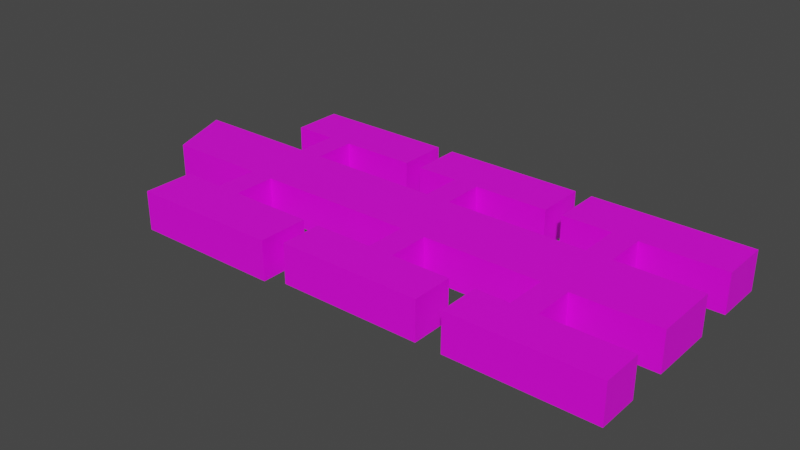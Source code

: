 # Source: testModel.blend  (saved by Blender 3.4.6; exported with 4.5.12 LTS)
import bpy
from mathutils import Matrix  # noqa: F401  (used for matrix-valued properties, if any)

bpy.ops.wm.read_factory_settings(use_empty=True)
scene = bpy.context.scene
scene.name = 'Scene'

# ---- collections
col_collection = bpy.data.collections.new('Collection'); scene.collection.children.link(col_collection)

# ---- images (referenced by path relative to the original .blend; pixels are not part of the script)
import os
ASSET_DIR = os.environ.get("B2B_ASSET_DIR", "")  # directory of the original .blend (textures are referenced by path, not embedded)
HERE = os.path.dirname(os.path.abspath(__file__))  # packed textures are extracted next to this script under _unpacked/

def load_image(name, relpath, width, height, colorspace="sRGB"):
    """Load a texture the original file referenced (path relative to the .blend, or extracted next to this script)."""
    p = next((c for c in (os.path.join(HERE, relpath), os.path.join(ASSET_DIR, relpath)) if relpath and os.path.exists(c)), "")
    if p:
        img = bpy.data.images.load(p, check_existing=True)
        img.name = name
    else:  # same state as the original file: an image datablock whose file is absent (Cycles renders it pink)
        img = bpy.data.images.new(name, width, height)
        img.source = "FILE"
        img.filepath = "//" + (relpath or name)
    img.colorspace_settings.name = colorspace
    return img
img_056_png = load_image('056.png', '056.png', 1024, 1024, 'sRGB')

# ---- materials (node trees are filled in below, after node groups)
mat_pared_002 = bpy.data.materials.new('Pared.002')
mat_pared_002.use_transparent_shadow = False
mat_pared_002.diffuse_color = (1.0, 0.855, 0.9425, 1.0)
mat_pared_002.roughness = 0.9238
mat_material_001 = bpy.data.materials.new('Material.001')
mat_material_001.use_transparent_shadow = False

# ---- material node trees
mat_pared_002.use_nodes = True; mat_pared_002.node_tree.nodes.clear()
_N = mat_pared_002.node_tree.nodes; _L = mat_pared_002.node_tree.links
n0 = _N.new('ShaderNodeBsdfPrincipled'); n0.name = 'Principled BSDF'; n0.location = (10, 300)
n0.distribution = 'GGX'
n0.subsurface_method = 'RANDOM_WALK_SKIN'
n0.inputs[3].default_value = 1.45
n0.inputs[27].default_value = (0.0, 0.0, 0.0, 1.0)
n0.inputs[28].default_value = 1.0
n1 = _N.new('ShaderNodeOutputMaterial'); n1.name = 'Material Output'; n1.location = (300, 300)
n2 = _N.new('ShaderNodeTexImage'); n2.name = 'Image Texture'; n2.location = (-280, 280)
n2.image = img_056_png
_L.new(n0.outputs[0], n1.inputs[0])
_L.new(n2.outputs[0], n0.inputs[0])
n1.is_active_output = True
mat_material_001.use_nodes = True; mat_material_001.node_tree.nodes.clear()
_N = mat_material_001.node_tree.nodes; _L = mat_material_001.node_tree.links
n0 = _N.new('ShaderNodeBsdfPrincipled'); n0.name = 'Principled BSDF'; n0.location = (10, 300)
n0.distribution = 'GGX'
n0.subsurface_method = 'RANDOM_WALK_SKIN'
n0.inputs[3].default_value = 1.45
n0.inputs[27].default_value = (0.0, 0.0, 0.0, 1.0)
n0.inputs[28].default_value = 1.0
n1 = _N.new('ShaderNodeOutputMaterial'); n1.name = 'Material Output'; n1.location = (300, 300)
_L.new(n0.outputs[0], n1.inputs[0])
n1.is_active_output = True

# ---- world
world_world = bpy.data.worlds.new('World'); scene.world = world_world
world_world.use_nodes = True; world_world.node_tree.nodes.clear()
_N = world_world.node_tree.nodes; _L = world_world.node_tree.links
n0 = _N.new('ShaderNodeOutputWorld'); n0.name = 'World Output'; n0.location = (300, 300)
n1 = _N.new('ShaderNodeBackground'); n1.name = 'Background'; n1.location = (10, 300)
n1.inputs[0].default_value = (0.05088, 0.05088, 0.05088, 1.0)
_L.new(n1.outputs[0], n0.inputs[0])
n0.is_active_output = True
world_world.color = (0.05088, 0.05088, 0.05088)
world_world.use_sun_shadow = False
world_world.sun_shadow_jitter_overblur = 0.0

# ---- meshes
me_plane = bpy.data.meshes.new('Plane')
me_plane.from_pydata([(-1.0, 1.0, 0.0), (1.0, -1.0, 0.0), (-1.0, -1.0, 0.0), (5.0, 1.0, 0.0), (5.0, -1.0, 0.0), (1.0, 1.0, 0.0), (5.0, 1.0, -5.0), (5.0, -1.0, -5.0), (0.0, 1.0, -5.0), (0.0, -1.0, -5.0), (0.0, 1.0, -11.0), (0.0, -1.0, -11.0), (17.0, 1.0, -11.0), (17.0, -1.0, -11.0), (17.0, 1.0, -5.0), (17.0, -1.0, -5.0), (8.0, 1.0, -5.0), (8.0, -1.0, -5.0), (8.0, 1.0, 0.0), (8.0, -1.0, 0.0), (24.0, 1.0, 0.0), (24.0, -1.0, 0.0), (24.0, 1.0, -5.0), (24.0, -1.0, -5.0), (19.0, 1.0, -5.0), (19.0, -1.0, -5.0), (19.0, 1.0, -11.0), (19.0, -1.0, -11.0), (36.0, 1.0, -11.0), (36.0, -1.0, -11.0), (36.0, 1.0, -5.0), (36.0, -1.0, -5.0), (27.0, 1.0, -5.0), (27.0, -1.0, -5.0), (27.0, 1.0, 0.0), (27.0, -1.0, 0.0), (44.0, 1.0, 0.0), (44.0, -1.0, 0.0), (44.0, 1.0, -5.0), (44.0, -1.0, -5.0), (38.0, 1.0, -5.0), (38.0, -1.0, -5.0), (38.0, 1.0, -11.0), (38.0, -1.0, -11.0), (57.0, 1.0, -11.0), (57.0, -1.0, -11.0), (57.0, 1.0, -5.0), (57.0, -1.0, -5.0), (47.0, 1.0, -5.0), (47.0, -1.0, -5.0), (47.0, 1.0, 0.0), (47.0, -1.0, 0.0), (57.0, 1.0, 0.0), (57.0, -1.0, 0.0), (57.0, 1.0, 8.0), (57.0, -1.0, 8.0), (47.0, 1.0, 8.0), (47.0, -1.0, 8.0), (47.0, 1.0, 13.0), (47.0, -1.0, 13.0), (57.0, 1.0, 13.0), (57.0, -1.0, 13.0), (57.0, 1.0, 18.0), (57.0, -1.0, 18.0), (40.0, 1.0, 18.0), (40.0, -1.0, 18.0), (40.0, 1.0, 13.0), (40.0, -1.0, 13.0), (44.0, 1.0, 13.0), (44.0, -1.0, 13.0), (44.0, 1.0, 8.0), (44.0, -1.0, 8.0), (30.0, 1.0, 8.0), (30.0, -1.0, 8.0), (30.0, 1.0, 13.0), (30.0, -1.0, 13.0), (37.0, 1.0, 13.0), (37.0, -1.0, 13.0), (37.0, 1.0, 18.0), (37.0, -1.0, 18.0), (20.0, 1.0, 18.0), (20.0, -1.0, 18.0), (20.0, 1.0, 13.0), (20.0, -1.0, 13.0), (27.0, 1.0, 13.0), (27.0, -1.0, 13.0), (27.0, 1.0, 8.0), (27.0, -1.0, 8.0), (8.0, 1.0, 8.0), (8.0, -1.0, 8.0), (8.0, 1.0, 13.0), (8.0, -1.0, 13.0), (18.0, 1.0, 13.0), (18.0, -1.0, 13.0), (18.0, 1.0, 19.0), (18.0, -1.0, 19.0), (0.0, 1.0, 19.0), (0.0, -1.0, 19.0), (0.0, 1.0, 13.0), (0.0, -1.0, 13.0), (5.0, 1.0, 13.0), (5.0, -1.0, 13.0), (5.0, 1.0, 8.0), (5.0, -1.0, 8.0), (0.0, 1.0, 8.0), (0.0, -1.0, 8.0), (-7.0, 1.0, 8.0), (-7.0, -1.0, 8.0), (-10.0, 1.0, 0.0), (-10.0, -1.0, 0.0)], [], [(2, 1, 5, 0), (1, 5, 3, 4), (4, 3, 6, 7), (7, 6, 8, 9), (9, 8, 10, 11), (11, 10, 12, 13), (13, 12, 14, 15), (15, 14, 16, 17), (17, 16, 18, 19), (19, 18, 20, 21), (21, 20, 22, 23), (23, 22, 24, 25), (25, 24, 26, 27), (27, 26, 28, 29), (29, 28, 30, 31), (31, 30, 32, 33), (33, 32, 34, 35), (35, 34, 36, 37), (37, 36, 38, 39), (39, 38, 40, 41), (41, 40, 42, 43), (43, 42, 44, 45), (45, 44, 46, 47), (47, 46, 48, 49), (49, 48, 50, 51), (51, 50, 52, 53), (53, 52, 54, 55), (55, 54, 56, 57), (57, 56, 58, 59), (59, 58, 60, 61), (61, 60, 62, 63), (63, 62, 64, 65), (65, 64, 66, 67), (67, 66, 68, 69), (69, 68, 70, 71), (71, 70, 72, 73), (73, 72, 74, 75), (75, 74, 76, 77), (77, 76, 78, 79), (79, 78, 80, 81), (81, 80, 82, 83), (83, 82, 84, 85), (85, 84, 86, 87), (87, 86, 88, 89), (89, 88, 90, 91), (91, 90, 92, 93), (93, 92, 94, 95), (95, 94, 96, 97), (97, 96, 98, 99), (99, 98, 100, 101), (101, 100, 102, 103), (103, 102, 104, 105), (105, 104, 106, 107), (0, 2, 109, 108), (5, 0, 108, 106, 104, 102, 100, 98, 96, 94, 92, 90, 88, 86, 84, 82, 80, 78, 76, 74, 72, 70, 68, 66, 64, 62, 60, 58, 56, 54, 52, 50, 48, 46, 44, 42, 40, 38, 36, 34, 32, 30, 28, 26, 24, 22, 20, 18, 16, 14, 12, 10, 8, 6, 3), (1, 2, 109, 107, 105, 103, 101, 99, 97, 95, 93, 91, 89, 87, 85, 83, 81, 79, 77, 75, 73, 71, 69, 67, 65, 63, 61, 59, 57, 55, 53, 51, 49, 47, 45, 43, 41, 39, 37, 35, 33, 31, 29, 27, 25, 23, 21, 19, 17, 15, 13, 11, 9, 7, 4)])
_uv = me_plane.uv_layers.new(name='UVMap')
_uv.uv.foreach_set('vector', [0.0, -63.33, 0.0, -63.0, 1.0, -63.0, 1.0, -63.33, 0.0, -63.0, 1.0, -63.0, 1.0, -62.33, 0.0, -62.33, 0.0, -62.33, 1.0, -62.33, 1.0, -61.5, 0.0, -61.5, 0.0, -61.5, 1.0, -61.5, 1.0, -60.67, 0.0, -60.67, 0.0, -60.67, 1.0, -60.67, 1.0, -59.67, 0.0, -59.67, 0.0, -59.67, 1.0, -59.67, 1.0, -56.83, 0.0, -56.83, 0.0, -56.83, 1.0, -56.83, 1.0, -55.83, 0.0, -55.83, 0.0, -55.83, 1.0, -55.83, 1.0, -54.33, 0.0, -54.33, 0.0, -54.33, 1.0, -54.33, 1.0, -53.5, 0.0, -53.5, 0.0, -53.5, 1.0, -53.5, 1.0, -50.83, 0.0, -50.83, 0.0, -50.83, 1.0, -50.83, 1.0, -50.0, 0.0, -50.0, 0.0, -50.0, 1.0, -50.0, 1.0, -49.17, 0.0, -49.17, 0.0, -49.17, 1.0, -49.17, 1.0, -48.17, 0.0, -48.17, 0.0, -48.17, 1.0, -48.17, 1.0, -45.33, 0.0, -45.33, 0.0, -45.33, 1.0, -45.33, 1.0, -44.33, 0.0, -44.33, 0.0, -44.33, 1.0, -44.33, 1.0, -42.83, 0.0, -42.83, 0.0, -42.83, 1.0, -42.83, 1.0, -42.0, 0.0, -42.0, 0.0, -42.0, 1.0, -42.0, 1.0, -39.17, 0.0, -39.17, 0.0, -39.17, 1.0, -39.17, 1.0, -38.33, 0.0, -38.33, 0.0, -38.33, 1.0, -38.33, 1.0, -37.33, 0.0, -37.33, 0.0, -37.33, 1.0, -37.33, 1.0, -36.33, 0.0, -36.33, 0.0, -36.33, 1.0, -36.33, 1.0, -33.17, 0.0, -33.17, 0.0, -33.17, 1.0, -33.17, 1.0, -32.17, 0.0, -32.17, 0.0, -32.17, 1.0, -32.17, 1.0, -30.5, 0.0, -30.5, 0.0, -30.5, 1.0, -30.5, 1.0, -29.67, 0.0, -29.67, 0.0, -29.67, 1.0, -29.67, 1.0, -28.0, 0.0, -28.0, 0.0, -28.0, 1.0, -28.0, 1.0, -26.67, 0.0, -26.67, 0.0, -26.67, 1.0, -26.67, 1.0, -25.0, 0.0, -25.0, 0.0, -25.0, 1.0, -25.0, 1.0, -24.17, 0.0, -24.17, 0.0, -24.17, 1.0, -24.17, 1.0, -22.5, 0.0, -22.5, 0.0, -22.5, 1.0, -22.5, 1.0, -21.67, 0.0, -21.67, 0.0, -21.67, 1.0, -21.67, 1.0, -18.83, 0.0, -18.83, 0.0, -18.83, 1.0, -18.83, 1.0, -18.0, 0.0, -18.0, 0.0, -18.0, 1.0, -18.0, 1.0, -17.33, 0.0, -17.33, 0.0, -17.33, 1.0, -17.33, 1.0, -16.5, 0.0, -16.5, 0.0, -16.5, 1.0, -16.5, 1.0, -14.17, 0.0, -14.17, 0.0, -14.17, 1.0, -14.17, 1.0, -13.33, 0.0, -13.33, 0.0, -13.33, 1.0, -13.33, 1.0, -12.17, 0.0, -12.17, 0.0, -12.17, 1.0, -12.17, 1.0, -11.33, 0.0, -11.33, 0.0, -11.33, 1.0, -11.33, 1.0, -8.5, 0.0, -8.5, 0.0, -8.5, 1.0, -8.5, 1.0, -7.667, 0.0, -7.667, 0.0, -7.667, 1.0, -7.667, 1.0, -6.5, 0.0, -6.5, 0.0, -6.5, 1.0, -6.5, 1.0, -5.667, 0.0, -5.667, 0.0, -5.667, 1.0, -5.667, 1.0, -2.5, 0.0, -2.5, 0.0, -2.5, 1.0, -2.5, 1.0, -1.667, 0.0, -1.667, 0.0, -1.667, 1.0, -1.667, 1.0, 0.0, 0.0, 0.0, 0.0, 0.0, 1.0, 0.0, 1.0, 1.0, 0.0, 1.0, 0.0, 1.0, 1.0, 1.0, 1.0, 4.0, 0.0, 4.0, 0.0, 4.0, 1.0, 4.0, 1.0, 5.0, 0.0, 5.0, 0.0, 5.0, 1.0, 5.0, 1.0, 5.833, 0.0, 5.833, 0.0, 5.833, 1.0, 5.833, 1.0, 6.667, 0.0, 6.667, 0.0, 6.667, 1.0, 6.667, 1.0, 7.5, 0.0, 7.5, 0.0, 7.5, 1.0, 7.5, 1.0, 8.667, 0.0, 8.667, 1.0, -63.33, 0.0, -63.33, 0.0, -64.83, 1.0, -64.83, 1.0, -63.0, 1.0, -63.33, 1.0, -64.83, 1.0, 8.667, 1.0, 7.5, 1.0, 6.667, 1.0, 5.833, 1.0, 5.0, 1.0, 4.0, 1.0, 1.0, 1.0, 0.0, 1.0, -1.667, 1.0, -2.5, 1.0, -5.667, 1.0, -6.5, 1.0, -7.667, 1.0, -8.5, 1.0, -11.33, 1.0, -12.17, 1.0, -13.33, 1.0, -14.17, 1.0, -16.5, 1.0, -17.33, 1.0, -18.0, 1.0, -18.83, 1.0, -21.67, 1.0, -22.5, 1.0, -24.17, 1.0, -25.0, 1.0, -26.67, 1.0, -28.0, 1.0, -29.67, 1.0, -30.5, 1.0, -32.17, 1.0, -33.17, 1.0, -36.33, 1.0, -37.33, 1.0, -38.33, 1.0, -39.17, 1.0, -42.0, 1.0, -42.83, 1.0, -44.33, 1.0, -45.33, 1.0, -48.17, 1.0, -49.17, 1.0, -50.0, 1.0, -50.83, 1.0, -53.5, 1.0, -54.33, 1.0, -55.83, 1.0, -56.83, 1.0, -59.67, 1.0, -60.67, 1.0, -61.5, 1.0, -62.33, 0.0, -63.0, 0.0, -63.33, 0.0, -64.83, 0.0, 8.667, 0.0, 7.5, 0.0, 6.667, 0.0, 5.833, 0.0, 5.0, 0.0, 4.0, 0.0, 1.0, 0.0, 0.0, 0.0, -1.667, 0.0, -2.5, 0.0, -5.667, 0.0, -6.5, 0.0, -7.667, 0.0, -8.5, 0.0, -11.33, 0.0, -12.17, 0.0, -13.33, 0.0, -14.17, 0.0, -16.5, 0.0, -17.33, 0.0, -18.0, 0.0, -18.83, 0.0, -21.67, 0.0, -22.5, 0.0, -24.17, 0.0, -25.0, 0.0, -26.67, 0.0, -28.0, 0.0, -29.67, 0.0, -30.5, 0.0, -32.17, 0.0, -33.17, 0.0, -36.33, 0.0, -37.33, 0.0, -38.33, 0.0, -39.17, 0.0, -42.0, 0.0, -42.83, 0.0, -44.33, 0.0, -45.33, 0.0, -48.17, 0.0, -49.17, 0.0, -50.0, 0.0, -50.83, 0.0, -53.5, 0.0, -54.33, 0.0, -55.83, 0.0, -56.83, 0.0, -59.67, 0.0, -60.67, 0.0, -61.5, 0.0, -62.33])
me_plane.materials.append(mat_pared_002)
me_plane.materials.append(mat_material_001)
me_plane.update()

# ---- objects
ob_plane = bpy.data.objects.new('Plane', me_plane)

# ---- transforms, parenting, visibility, modifiers, constraints
ob_plane.location = (0.0, 0.0, 0.0)
ob_plane.rotation_euler = (1.571, 0.0, 0.0)
ob_plane.scale = (1.0, -2.353, 1.0)

# ---- collection membership
col_collection.objects.link(ob_plane)

# ---- scene / render settings (as saved in the file)
scene.frame_start = 1; scene.frame_end = 250; scene.frame_set(1)
scene.render.engine = 'BLENDER_EEVEE_NEXT'
scene.cycles.sampling_pattern = 'TABULATED_SOBOL'
scene.cycles.use_light_tree = False
scene.view_settings.view_transform = 'Filmic'
bpy.context.view_layer.update()

# ---- added for rendering (the .blend has no active camera and no usable light): camera, sun
cam_auto = bpy.data.cameras.new('AutoCamera')
cam_auto.lens = 50.0
cam_auto.sensor_width = 36.0
cam_auto.clip_end = 1194.45
ob_auto_camera = bpy.data.objects.new('AutoCamera', cam_auto)
scene.collection.objects.link(ob_auto_camera)
ob_auto_camera.location = (91.56, -85.672, 54.448)
ob_auto_camera.rotation_euler = (1.09748, -7.21219e-08, 0.694738)
scene.camera = ob_auto_camera
light_auto_sun = bpy.data.lights.new('AutoSun', 'SUN')
light_auto_sun.energy = 3.0
light_auto_sun.angle = 0.0523599
ob_auto_sun = bpy.data.objects.new('AutoSun', light_auto_sun)
scene.collection.objects.link(ob_auto_sun)
ob_auto_sun.rotation_euler = (0.872665, 0.174533, 0.523599)
bpy.context.view_layer.update()
